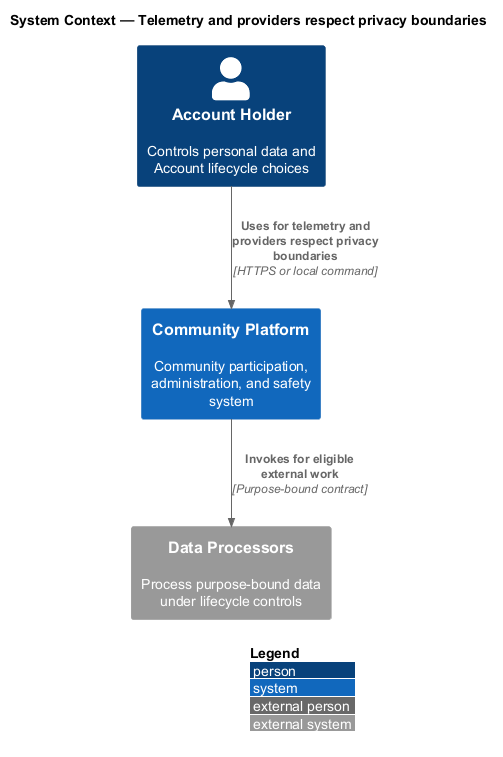

The diagram above was rendered by PlantUML. Its source (embedded in the PNG):
@startuml
!include <C4/C4_Context>
LAYOUT_WITH_LEGEND()
title System Context — Telemetry and providers respect privacy boundaries

Person(actor, "Account Holder", "Controls personal data and Account lifecycle choices")
System(system, "Community Platform", "Community participation, administration, and safety system")
System_Ext(external, "Data Processors", "Process purpose-bound data under lifecycle controls")

Rel(actor, system, "Uses for telemetry and providers respect privacy boundaries", "HTTPS or local command")
Rel(system, external, "Invokes for eligible external work", "Purpose-bound contract")
@enduml